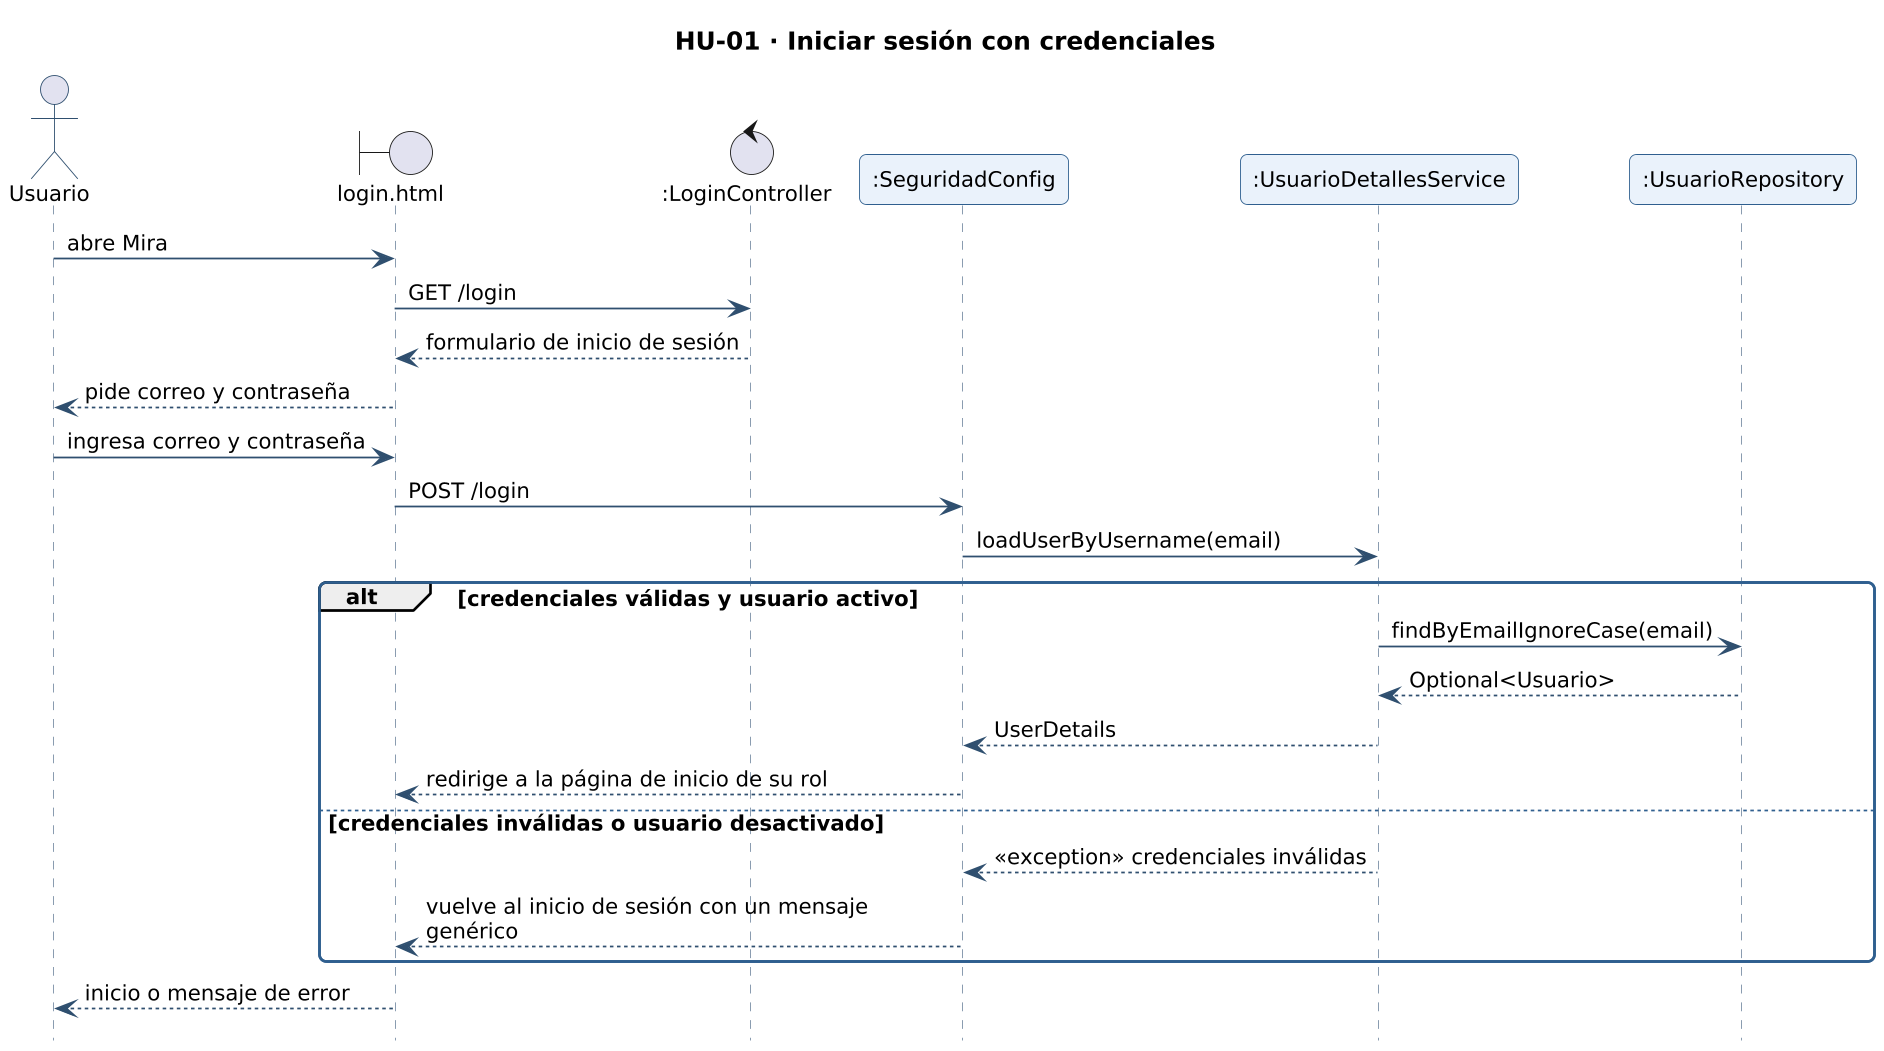

The diagram above was rendered by PlantUML. Its source (embedded in the PNG):
@startuml secuencia-hu-01
!include _estilo.iuml
hide footbox
skinparam maxMessageSize 260
skinparam sequenceMessageAlign left
title HU-01 · Iniciar sesión con credenciales
actor "Usuario" as A
boundary "login.html" as L_VISTA_login
control ":LoginController" as L_LoginController
participant ":SeguridadConfig" as L_SeguridadConfig
participant ":UsuarioDetallesService" as L_UsuarioDetallesService
participant ":UsuarioRepository" as L_UsuarioRepository
A -> L_VISTA_login : abre Mira
L_VISTA_login -> L_LoginController : GET /login
L_LoginController --> L_VISTA_login : formulario de inicio de sesión
L_VISTA_login --> A : pide correo y contraseña
A -> L_VISTA_login : ingresa correo y contraseña
L_VISTA_login -> L_SeguridadConfig : POST /login
L_SeguridadConfig -> L_UsuarioDetallesService : loadUserByUsername(email)
alt credenciales válidas y usuario activo
L_UsuarioDetallesService -> L_UsuarioRepository : findByEmailIgnoreCase(email)
L_UsuarioRepository --> L_UsuarioDetallesService : Optional<Usuario>
L_UsuarioDetallesService --> L_SeguridadConfig : UserDetails
L_SeguridadConfig --> L_VISTA_login : redirige a la página de inicio de su rol
else credenciales inválidas o usuario desactivado
L_UsuarioDetallesService --> L_SeguridadConfig : <<exception>> credenciales inválidas
L_SeguridadConfig --> L_VISTA_login : vuelve al inicio de sesión con un mensaje genérico
end
L_VISTA_login --> A : inicio o mensaje de error
@enduml